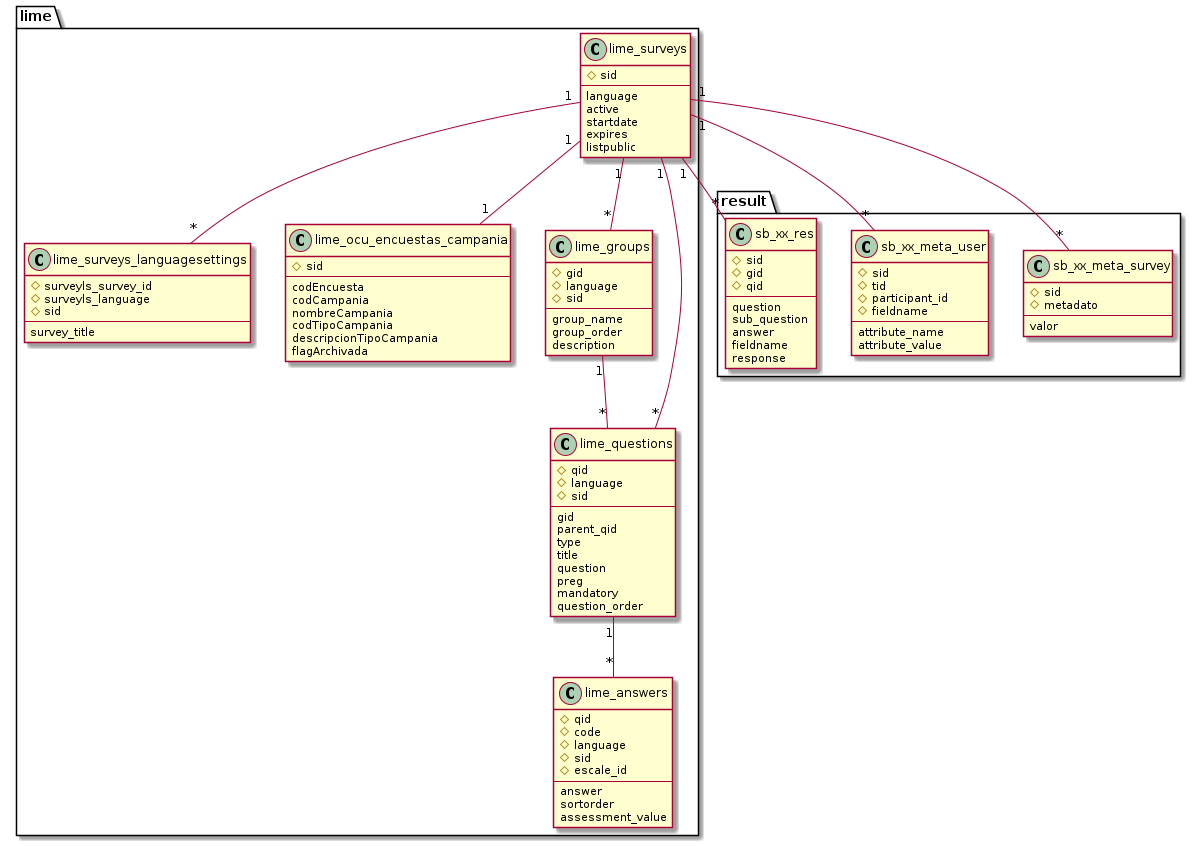

The diagram above was rendered by PlantUML. Its source (embedded in the PNG):
@startuml
package lime {
	class lime_surveys_languagesettings {
		#surveyls_survey_id
		#surveyls_language
		#sid
		--
		survey_title
	}
	
	class lime_ocu_encuestas_campania {
		#sid
		--
		codEncuesta
		codCampania
		nombreCampania
		codTipoCampania
		descripcionTipoCampania
		flagArchivada	
	}

	class lime_surveys {
		#sid
		--
		language
		active
		startdate
		expires
		listpublic
	}

	class lime_groups {
		#gid
		#language
		#sid
		--
		group_name
		group_order
		description
	}

	class lime_questions {
		#qid
		#language
		#sid
		--
		gid
		parent_qid
		type
		title
		question
		preg
		mandatory
		question_order
	}

	class lime_answers {
		#qid
		#code
		#language
		#sid
		#escale_id
		--
		answer
		sortorder
		assessment_value
	}
}
package result {
	class sb_xx_meta_survey {
		#sid
		#metadato
		--
		valor
	}

	class sb_xx_meta_user {
		#sid
		#tid
		#participant_id
		#fieldname
		--
		attribute_name
		attribute_value
	}

	class sb_xx_res {
		#sid
		#gid
		#qid
		--
		question
		sub_question
		answer
		fieldname
		response
	}
}

lime_surveys "1"--"*" lime_surveys_languagesettings
lime_surveys "1"--"1" lime_ocu_encuestas_campania
lime_surveys "1"--"*" lime_groups
lime_surveys "1"--"*" lime_questions
lime_groups "1"--"*" lime_questions
lime_questions "1"--"*" lime_answers
lime_surveys "1"--"*" sb_xx_meta_survey
lime_surveys "1"--"*" sb_xx_meta_user
lime_surveys "1"--"*" sb_xx_res

@enduml